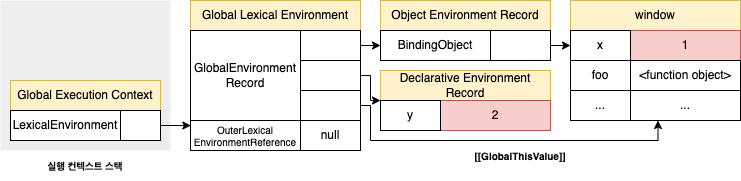

The diagram above was exported from draw.io. Its source (the exported page's mxGraphModel, read from the mxfile embedded in the PNG):
<mxGraphModel dx="1106" dy="836" grid="1" gridSize="10" guides="1" tooltips="1" connect="1" arrows="1" fold="1" page="1" pageScale="1" pageWidth="827" pageHeight="1169" math="0" shadow="0">
  <root>
    <mxCell id="0" />
    <mxCell id="1" parent="0" />
    <mxCell id="R1mxbRihu5sKucgu46QH-1" value="" style="rounded=0;whiteSpace=wrap;html=1;fontSize=10;fillColor=#eeeeee;strokeColor=none;" parent="1" vertex="1">
      <mxGeometry x="40" y="480" width="170" height="150" as="geometry" />
    </mxCell>
    <mxCell id="R1mxbRihu5sKucgu46QH-2" value="Global Lexical Environment" style="rounded=0;whiteSpace=wrap;html=1;fillColor=#fff2cc;strokeColor=#d6b656;" parent="1" vertex="1">
      <mxGeometry x="230" y="480" width="170" height="30" as="geometry" />
    </mxCell>
    <mxCell id="R1mxbRihu5sKucgu46QH-3" style="edgeStyle=orthogonalEdgeStyle;rounded=0;orthogonalLoop=1;jettySize=auto;html=1;exitX=1;exitY=0.5;exitDx=0;exitDy=0;entryX=0;entryY=0;entryDx=0;entryDy=0;fontSize=10;startArrow=none;startFill=0;" parent="1" source="R1mxbRihu5sKucgu46QH-4" target="R1mxbRihu5sKucgu46QH-23" edge="1">
      <mxGeometry relative="1" as="geometry">
        <Array as="points">
          <mxPoint x="410" y="555" />
          <mxPoint x="410" y="580" />
        </Array>
      </mxGeometry>
    </mxCell>
    <mxCell id="R1mxbRihu5sKucgu46QH-4" value="" style="rounded=0;whiteSpace=wrap;html=1;" parent="1" vertex="1">
      <mxGeometry x="340" y="540" width="60" height="30" as="geometry" />
    </mxCell>
    <mxCell id="R1mxbRihu5sKucgu46QH-5" value="GlobalEnvironment&lt;br&gt;Record" style="rounded=0;whiteSpace=wrap;html=1;" parent="1" vertex="1">
      <mxGeometry x="230" y="510" width="110" height="90" as="geometry" />
    </mxCell>
    <mxCell id="R1mxbRihu5sKucgu46QH-6" style="edgeStyle=orthogonalEdgeStyle;rounded=0;orthogonalLoop=1;jettySize=auto;html=1;exitX=1;exitY=0.5;exitDx=0;exitDy=0;entryX=0.25;entryY=1;entryDx=0;entryDy=0;fontSize=10;startArrow=none;startFill=0;" parent="1" source="R1mxbRihu5sKucgu46QH-7" target="R1mxbRihu5sKucgu46QH-30" edge="1">
      <mxGeometry relative="1" as="geometry">
        <Array as="points">
          <mxPoint x="410" y="585" />
          <mxPoint x="410" y="620" />
          <mxPoint x="697" y="620" />
        </Array>
      </mxGeometry>
    </mxCell>
    <mxCell id="R1mxbRihu5sKucgu46QH-7" value="" style="rounded=0;whiteSpace=wrap;html=1;" parent="1" vertex="1">
      <mxGeometry x="340" y="570" width="60" height="30" as="geometry" />
    </mxCell>
    <mxCell id="R1mxbRihu5sKucgu46QH-8" value="&lt;font style=&quot;font-size: 10px;&quot;&gt;OuterLexical&lt;br style=&quot;font-size: 10px;&quot;&gt;EnvironmentReference&lt;/font&gt;" style="rounded=0;whiteSpace=wrap;html=1;fontSize=10;" parent="1" vertex="1">
      <mxGeometry x="230" y="600" width="110" height="30" as="geometry" />
    </mxCell>
    <mxCell id="R1mxbRihu5sKucgu46QH-9" value="Global Execution Context" style="rounded=0;whiteSpace=wrap;html=1;fillColor=#fff2cc;strokeColor=#d6b656;" parent="1" vertex="1">
      <mxGeometry x="50" y="560" width="150" height="30" as="geometry" />
    </mxCell>
    <mxCell id="R1mxbRihu5sKucgu46QH-10" value="" style="rounded=0;whiteSpace=wrap;html=1;" parent="1" vertex="1">
      <mxGeometry x="160" y="590" width="40" height="30" as="geometry" />
    </mxCell>
    <mxCell id="R1mxbRihu5sKucgu46QH-11" value="LexicalEnvironment" style="rounded=0;whiteSpace=wrap;html=1;" parent="1" vertex="1">
      <mxGeometry x="50" y="590" width="110" height="30" as="geometry" />
    </mxCell>
    <mxCell id="R1mxbRihu5sKucgu46QH-12" style="edgeStyle=orthogonalEdgeStyle;rounded=0;orthogonalLoop=1;jettySize=auto;html=1;exitX=1;exitY=0.5;exitDx=0;exitDy=0;entryX=0;entryY=0.5;entryDx=0;entryDy=0;fontSize=10;startArrow=none;startFill=0;" parent="1" source="R1mxbRihu5sKucgu46QH-13" target="R1mxbRihu5sKucgu46QH-18" edge="1">
      <mxGeometry relative="1" as="geometry" />
    </mxCell>
    <mxCell id="R1mxbRihu5sKucgu46QH-13" value="" style="rounded=0;whiteSpace=wrap;html=1;" parent="1" vertex="1">
      <mxGeometry x="340" y="510" width="60" height="30" as="geometry" />
    </mxCell>
    <mxCell id="R1mxbRihu5sKucgu46QH-14" value="null" style="rounded=0;whiteSpace=wrap;html=1;" parent="1" vertex="1">
      <mxGeometry x="340" y="600" width="60" height="30" as="geometry" />
    </mxCell>
    <mxCell id="R1mxbRihu5sKucgu46QH-15" value="" style="endArrow=classic;html=1;rounded=0;fontSize=10;exitX=1;exitY=0.5;exitDx=0;exitDy=0;entryX=0.003;entryY=0.167;entryDx=0;entryDy=0;entryPerimeter=0;" parent="1" source="R1mxbRihu5sKucgu46QH-10" target="R1mxbRihu5sKucgu46QH-8" edge="1">
      <mxGeometry width="50" height="50" relative="1" as="geometry">
        <mxPoint x="250" y="620" as="sourcePoint" />
        <mxPoint x="230" y="605" as="targetPoint" />
      </mxGeometry>
    </mxCell>
    <mxCell id="R1mxbRihu5sKucgu46QH-16" value="&lt;b&gt;실행 컨텍스트 스택&lt;/b&gt;" style="text;html=1;strokeColor=none;fillColor=none;align=center;verticalAlign=middle;whiteSpace=wrap;rounded=0;fontSize=10;" parent="1" vertex="1">
      <mxGeometry x="75" y="630" width="100" height="30" as="geometry" />
    </mxCell>
    <mxCell id="R1mxbRihu5sKucgu46QH-17" value="Object Environment Record" style="rounded=0;whiteSpace=wrap;html=1;fillColor=#fff2cc;strokeColor=#d6b656;" parent="1" vertex="1">
      <mxGeometry x="420" y="480" width="170" height="30" as="geometry" />
    </mxCell>
    <mxCell id="R1mxbRihu5sKucgu46QH-18" value="BindingObject" style="rounded=0;whiteSpace=wrap;html=1;" parent="1" vertex="1">
      <mxGeometry x="420" y="510" width="110" height="30" as="geometry" />
    </mxCell>
    <mxCell id="R1mxbRihu5sKucgu46QH-19" style="edgeStyle=orthogonalEdgeStyle;rounded=0;orthogonalLoop=1;jettySize=auto;html=1;exitX=1;exitY=0.5;exitDx=0;exitDy=0;entryX=0;entryY=0.5;entryDx=0;entryDy=0;" parent="1" source="R1mxbRihu5sKucgu46QH-20" target="R1mxbRihu5sKucgu46QH-26" edge="1">
      <mxGeometry relative="1" as="geometry" />
    </mxCell>
    <mxCell id="R1mxbRihu5sKucgu46QH-20" value="" style="rounded=0;whiteSpace=wrap;html=1;" parent="1" vertex="1">
      <mxGeometry x="530" y="510" width="60" height="30" as="geometry" />
    </mxCell>
    <mxCell id="R1mxbRihu5sKucgu46QH-21" value="Declarative Environment Record" style="rounded=0;whiteSpace=wrap;html=1;fillColor=#fff2cc;strokeColor=#d6b656;" parent="1" vertex="1">
      <mxGeometry x="420" y="550" width="170" height="30" as="geometry" />
    </mxCell>
    <mxCell id="R1mxbRihu5sKucgu46QH-22" value="2" style="rounded=0;whiteSpace=wrap;html=1;fillColor=#f8cecc;strokeColor=#b85450;" parent="1" vertex="1">
      <mxGeometry x="480" y="580" width="110" height="30" as="geometry" />
    </mxCell>
    <mxCell id="R1mxbRihu5sKucgu46QH-23" value="y" style="rounded=0;whiteSpace=wrap;html=1;" parent="1" vertex="1">
      <mxGeometry x="420" y="580" width="60" height="30" as="geometry" />
    </mxCell>
    <mxCell id="R1mxbRihu5sKucgu46QH-24" value="window" style="rounded=0;whiteSpace=wrap;html=1;fillColor=#fff2cc;strokeColor=#d6b656;" parent="1" vertex="1">
      <mxGeometry x="610" y="480" width="170" height="30" as="geometry" />
    </mxCell>
    <mxCell id="R1mxbRihu5sKucgu46QH-25" value="1" style="rounded=0;whiteSpace=wrap;html=1;fillColor=#f8cecc;strokeColor=#b85450;" parent="1" vertex="1">
      <mxGeometry x="670" y="510" width="110" height="30" as="geometry" />
    </mxCell>
    <mxCell id="R1mxbRihu5sKucgu46QH-26" value="x" style="rounded=0;whiteSpace=wrap;html=1;" parent="1" vertex="1">
      <mxGeometry x="610" y="510" width="60" height="30" as="geometry" />
    </mxCell>
    <mxCell id="R1mxbRihu5sKucgu46QH-27" value="foo" style="rounded=0;whiteSpace=wrap;html=1;" parent="1" vertex="1">
      <mxGeometry x="610" y="540" width="60" height="30" as="geometry" />
    </mxCell>
    <mxCell id="R1mxbRihu5sKucgu46QH-28" value="..." style="rounded=0;whiteSpace=wrap;html=1;" parent="1" vertex="1">
      <mxGeometry x="610" y="570" width="60" height="30" as="geometry" />
    </mxCell>
    <mxCell id="R1mxbRihu5sKucgu46QH-29" value="&amp;lt;function object&amp;gt;" style="rounded=0;whiteSpace=wrap;html=1;" parent="1" vertex="1">
      <mxGeometry x="670" y="540" width="110" height="30" as="geometry" />
    </mxCell>
    <mxCell id="R1mxbRihu5sKucgu46QH-30" value="..." style="rounded=0;whiteSpace=wrap;html=1;" parent="1" vertex="1">
      <mxGeometry x="670" y="570" width="110" height="30" as="geometry" />
    </mxCell>
    <mxCell id="R1mxbRihu5sKucgu46QH-31" value="&lt;b&gt;[[GlobalThisValue]]&lt;/b&gt;" style="text;html=1;strokeColor=none;fillColor=none;align=center;verticalAlign=middle;whiteSpace=wrap;rounded=0;fontSize=10;" parent="1" vertex="1">
      <mxGeometry x="510" y="620" width="100" height="30" as="geometry" />
    </mxCell>
  </root>
</mxGraphModel>